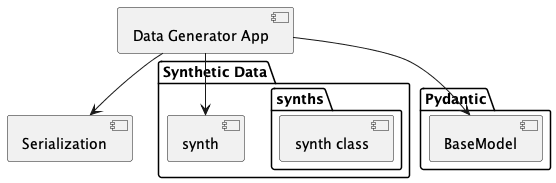

The diagram above was rendered by PlantUML. Its source (embedded in the PNG):
@startuml
[Data Generator App]

[Serialization]

package "Synthetic Data" {
    [synth]
    package "synths" {
        [synth class]
        [synth class]
    }
}

package "Pydantic" {
    [BaseModel]
}

[Data Generator App] --> [synth]
[Data Generator App] --> [BaseModel]
[Data Generator App] --> [Serialization]
@enduml